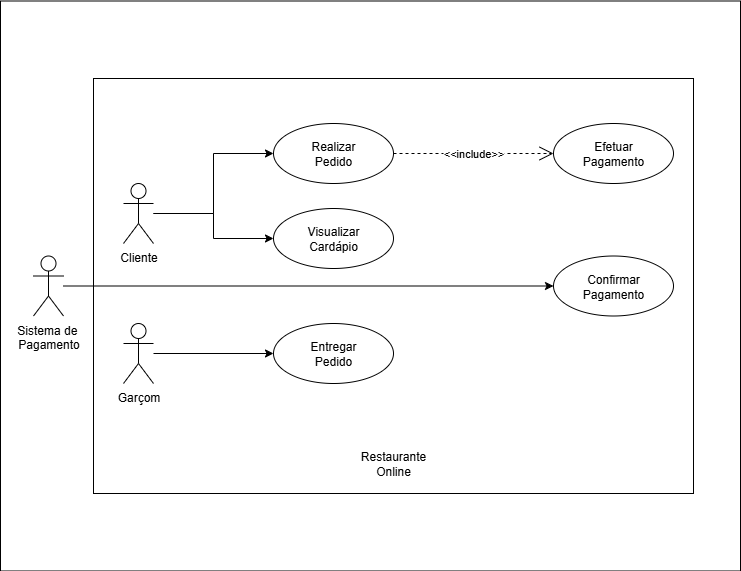

The diagram above was exported from draw.io. Its source (the exported page's mxGraphModel, read from the mxfile embedded in the PNG):
<mxGraphModel dx="1157" dy="656" grid="1" gridSize="10" guides="1" tooltips="1" connect="1" arrows="1" fold="1" page="1" pageScale="1" pageWidth="827" pageHeight="1169" math="0" shadow="0">
  <root>
    <mxCell id="0" />
    <mxCell id="1" parent="0" />
    <mxCell id="PUIcjaC6gR7d_bjo0q7p-32" value="" style="rounded=0;whiteSpace=wrap;html=1;" vertex="1" parent="1">
      <mxGeometry x="87" y="402.5" width="740" height="570" as="geometry" />
    </mxCell>
    <mxCell id="PUIcjaC6gR7d_bjo0q7p-30" value="" style="rounded=0;whiteSpace=wrap;html=1;" vertex="1" parent="1">
      <mxGeometry x="180" y="480" width="600" height="415" as="geometry" />
    </mxCell>
    <mxCell id="PUIcjaC6gR7d_bjo0q7p-28" style="edgeStyle=orthogonalEdgeStyle;rounded=0;orthogonalLoop=1;jettySize=auto;html=1;" edge="1" parent="1" source="PUIcjaC6gR7d_bjo0q7p-1" target="PUIcjaC6gR7d_bjo0q7p-2">
      <mxGeometry relative="1" as="geometry" />
    </mxCell>
    <mxCell id="PUIcjaC6gR7d_bjo0q7p-29" style="edgeStyle=orthogonalEdgeStyle;rounded=0;orthogonalLoop=1;jettySize=auto;html=1;" edge="1" parent="1" source="PUIcjaC6gR7d_bjo0q7p-1" target="PUIcjaC6gR7d_bjo0q7p-6">
      <mxGeometry relative="1" as="geometry" />
    </mxCell>
    <mxCell id="PUIcjaC6gR7d_bjo0q7p-1" value="Cliente" style="shape=umlActor;verticalLabelPosition=bottom;verticalAlign=top;html=1;" vertex="1" parent="1">
      <mxGeometry x="210" y="585" width="30" height="60" as="geometry" />
    </mxCell>
    <mxCell id="PUIcjaC6gR7d_bjo0q7p-2" value="" style="ellipse;whiteSpace=wrap;html=1;" vertex="1" parent="1">
      <mxGeometry x="360" y="525" width="120" height="60" as="geometry" />
    </mxCell>
    <mxCell id="PUIcjaC6gR7d_bjo0q7p-3" value="Realizar Pedido" style="text;html=1;align=center;verticalAlign=middle;whiteSpace=wrap;rounded=0;" vertex="1" parent="1">
      <mxGeometry x="390" y="540" width="60" height="30" as="geometry" />
    </mxCell>
    <mxCell id="PUIcjaC6gR7d_bjo0q7p-4" value="" style="ellipse;whiteSpace=wrap;html=1;" vertex="1" parent="1">
      <mxGeometry x="640" y="525" width="120" height="60" as="geometry" />
    </mxCell>
    <mxCell id="PUIcjaC6gR7d_bjo0q7p-5" value="Efetuar Pagamento" style="text;html=1;align=center;verticalAlign=middle;whiteSpace=wrap;rounded=0;" vertex="1" parent="1">
      <mxGeometry x="670" y="540" width="60" height="30" as="geometry" />
    </mxCell>
    <mxCell id="PUIcjaC6gR7d_bjo0q7p-6" value="" style="ellipse;whiteSpace=wrap;html=1;" vertex="1" parent="1">
      <mxGeometry x="360" y="610" width="120" height="60" as="geometry" />
    </mxCell>
    <mxCell id="PUIcjaC6gR7d_bjo0q7p-7" value="Visualizar Cardápio" style="text;html=1;align=center;verticalAlign=middle;whiteSpace=wrap;rounded=0;" vertex="1" parent="1">
      <mxGeometry x="390" y="625" width="60" height="30" as="geometry" />
    </mxCell>
    <mxCell id="PUIcjaC6gR7d_bjo0q7p-24" style="edgeStyle=orthogonalEdgeStyle;rounded=0;orthogonalLoop=1;jettySize=auto;html=1;" edge="1" parent="1" source="PUIcjaC6gR7d_bjo0q7p-8" target="PUIcjaC6gR7d_bjo0q7p-11">
      <mxGeometry relative="1" as="geometry" />
    </mxCell>
    <mxCell id="PUIcjaC6gR7d_bjo0q7p-8" value="&lt;div&gt;Garçom&lt;/div&gt;" style="shape=umlActor;verticalLabelPosition=bottom;verticalAlign=top;html=1;" vertex="1" parent="1">
      <mxGeometry x="210" y="725" width="30" height="60" as="geometry" />
    </mxCell>
    <mxCell id="PUIcjaC6gR7d_bjo0q7p-11" value="" style="ellipse;whiteSpace=wrap;html=1;" vertex="1" parent="1">
      <mxGeometry x="360" y="725" width="120" height="60" as="geometry" />
    </mxCell>
    <mxCell id="PUIcjaC6gR7d_bjo0q7p-12" value="Entregar Pedido" style="text;html=1;align=center;verticalAlign=middle;whiteSpace=wrap;rounded=0;" vertex="1" parent="1">
      <mxGeometry x="390" y="740" width="60" height="30" as="geometry" />
    </mxCell>
    <mxCell id="PUIcjaC6gR7d_bjo0q7p-22" value="&amp;lt;&amp;lt;include&amp;gt;&amp;gt;" style="endArrow=open;endSize=12;dashed=1;html=1;rounded=0;exitX=1;exitY=0.5;exitDx=0;exitDy=0;entryX=0;entryY=0.5;entryDx=0;entryDy=0;" edge="1" parent="1" source="PUIcjaC6gR7d_bjo0q7p-2" target="PUIcjaC6gR7d_bjo0q7p-4">
      <mxGeometry width="160" relative="1" as="geometry">
        <mxPoint x="300" y="680" as="sourcePoint" />
        <mxPoint x="460" y="680" as="targetPoint" />
      </mxGeometry>
    </mxCell>
    <mxCell id="PUIcjaC6gR7d_bjo0q7p-31" value="&lt;div style=&quot;&quot;&gt;&lt;span style=&quot;background-color: transparent; color: light-dark(rgb(0, 0, 0), rgb(255, 255, 255));&quot;&gt;Restaurante Online&lt;/span&gt;&lt;/div&gt;" style="text;html=1;align=center;verticalAlign=middle;whiteSpace=wrap;rounded=0;" vertex="1" parent="1">
      <mxGeometry x="450" y="850" width="60" height="30" as="geometry" />
    </mxCell>
    <mxCell id="PUIcjaC6gR7d_bjo0q7p-38" style="edgeStyle=orthogonalEdgeStyle;rounded=0;orthogonalLoop=1;jettySize=auto;html=1;" edge="1" parent="1" source="PUIcjaC6gR7d_bjo0q7p-33" target="PUIcjaC6gR7d_bjo0q7p-35">
      <mxGeometry relative="1" as="geometry" />
    </mxCell>
    <mxCell id="PUIcjaC6gR7d_bjo0q7p-33" value="Sistema de&amp;nbsp;&lt;div&gt;Pagamento&lt;/div&gt;" style="shape=umlActor;verticalLabelPosition=bottom;verticalAlign=top;html=1;" vertex="1" parent="1">
      <mxGeometry x="120" y="657.5" width="30" height="60" as="geometry" />
    </mxCell>
    <mxCell id="PUIcjaC6gR7d_bjo0q7p-35" value="" style="ellipse;whiteSpace=wrap;html=1;" vertex="1" parent="1">
      <mxGeometry x="640" y="657.5" width="120" height="60" as="geometry" />
    </mxCell>
    <mxCell id="PUIcjaC6gR7d_bjo0q7p-36" value="Confirmar Pagamento" style="text;html=1;align=center;verticalAlign=middle;whiteSpace=wrap;rounded=0;" vertex="1" parent="1">
      <mxGeometry x="670" y="672.5" width="60" height="30" as="geometry" />
    </mxCell>
  </root>
</mxGraphModel>